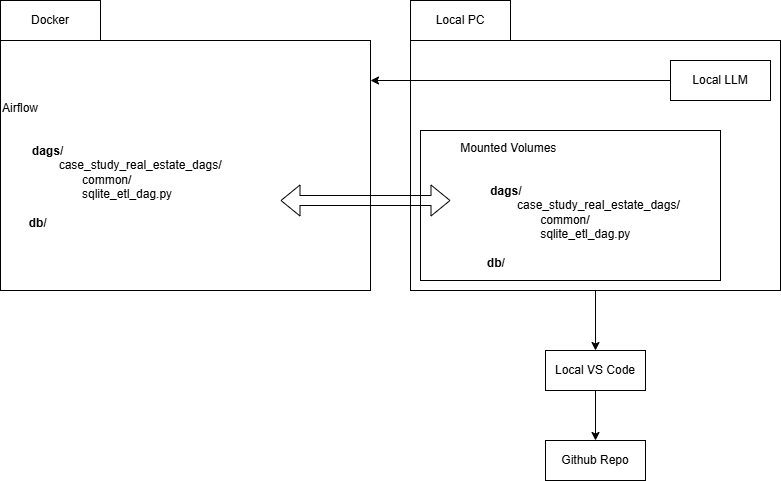

The diagram above was exported from draw.io. Its source (the exported page's mxGraphModel, read from the mxfile embedded in the PNG):
<mxGraphModel dx="1426" dy="841" grid="1" gridSize="10" guides="1" tooltips="1" connect="1" arrows="1" fold="1" page="1" pageScale="1" pageWidth="827" pageHeight="1169" math="0" shadow="0">
  <root>
    <mxCell id="0" />
    <mxCell id="1" parent="0" />
    <mxCell id="yDvmvgu4qE84-8Te7Jdf-1" parent="1" style="rounded=0;whiteSpace=wrap;html=1;" value="Docker" vertex="1">
      <mxGeometry height="40" width="100" x="30" y="290" as="geometry" />
    </mxCell>
    <mxCell id="yDvmvgu4qE84-8Te7Jdf-2" parent="1" style="rounded=0;whiteSpace=wrap;html=1;align=left;" value="&lt;div style=&quot;&quot;&gt;&lt;span style=&quot;background-color: transparent; color: light-dark(rgb(0, 0, 0), rgb(255, 255, 255));&quot;&gt;Airflow&lt;/span&gt;&lt;/div&gt;&lt;div style=&quot;&quot;&gt;&lt;br&gt;&lt;/div&gt;&lt;div style=&quot;&quot;&gt;&lt;br&gt;&lt;/div&gt;&lt;div style=&quot;&quot;&gt;&amp;nbsp; &amp;nbsp; &amp;nbsp; &amp;nbsp; &amp;nbsp;&lt;b&gt;dags/&lt;/b&gt;&lt;/div&gt;&lt;div style=&quot;&quot;&gt;&amp;nbsp; &amp;nbsp; &amp;nbsp; &amp;nbsp; &amp;nbsp; &amp;nbsp; &amp;nbsp; &amp;nbsp; &amp;nbsp;&lt;span style=&quot;background-color: transparent; color: light-dark(rgb(0, 0, 0), rgb(255, 255, 255));&quot;&gt;case_study_real_estate_dags/&lt;/span&gt;&lt;/div&gt;&lt;div style=&quot;&quot;&gt;&lt;span style=&quot;background-color: transparent; color: light-dark(rgb(0, 0, 0), rgb(255, 255, 255));&quot;&gt;&lt;span style=&quot;white-space: pre;&quot;&gt;&#09;&lt;/span&gt;&lt;span style=&quot;white-space: pre;&quot;&gt;&#09;&lt;/span&gt;&lt;span style=&quot;white-space: pre;&quot;&gt;&#09;&lt;/span&gt;common/&lt;/span&gt;&lt;/div&gt;&lt;div style=&quot;&quot;&gt;&lt;span style=&quot;background-color: transparent;&quot;&gt;&lt;span style=&quot;white-space: pre;&quot;&gt;&#09;&lt;/span&gt;&lt;span style=&quot;white-space: pre;&quot;&gt;&#09;&lt;/span&gt;&lt;span style=&quot;white-space: pre;&quot;&gt;&#09;&lt;/span&gt;sqlite_etl_dag.py&lt;/span&gt;&lt;/div&gt;&lt;div style=&quot;&quot;&gt;&lt;span style=&quot;background-color: transparent;&quot;&gt;&lt;br&gt;&lt;/span&gt;&lt;/div&gt;&lt;div style=&quot;&quot;&gt;&lt;span style=&quot;background-color: transparent;&quot;&gt;&lt;b&gt;&lt;span style=&quot;white-space: pre;&quot;&gt;&#09;&lt;/span&gt;db/&lt;/b&gt;&lt;span style=&quot;white-space: pre;&quot;&gt;&#09;&lt;/span&gt;&lt;br&gt;&lt;/span&gt;&lt;/div&gt;" vertex="1">
      <mxGeometry height="250" width="370" x="30" y="330" as="geometry" />
    </mxCell>
    <mxCell id="yDvmvgu4qE84-8Te7Jdf-5" parent="1" style="rounded=0;whiteSpace=wrap;html=1;" value="Github Repo" vertex="1">
      <mxGeometry height="40" width="100" x="575" y="730" as="geometry" />
    </mxCell>
    <mxCell id="yDvmvgu4qE84-8Te7Jdf-10" edge="1" parent="1" source="yDvmvgu4qE84-8Te7Jdf-6" style="edgeStyle=orthogonalEdgeStyle;rounded=0;orthogonalLoop=1;jettySize=auto;html=1;exitX=0.5;exitY=1;exitDx=0;exitDy=0;" target="yDvmvgu4qE84-8Te7Jdf-5">
      <mxGeometry relative="1" as="geometry" />
    </mxCell>
    <mxCell id="yDvmvgu4qE84-8Te7Jdf-6" parent="1" style="rounded=0;whiteSpace=wrap;html=1;" value="Local VS Code" vertex="1">
      <mxGeometry height="40" width="100" x="575" y="640" as="geometry" />
    </mxCell>
    <mxCell id="yDvmvgu4qE84-8Te7Jdf-11" edge="1" parent="1" source="yDvmvgu4qE84-8Te7Jdf-8" style="edgeStyle=orthogonalEdgeStyle;rounded=0;orthogonalLoop=1;jettySize=auto;html=1;exitX=0.5;exitY=1;exitDx=0;exitDy=0;entryX=0.5;entryY=0;entryDx=0;entryDy=0;" target="yDvmvgu4qE84-8Te7Jdf-6">
      <mxGeometry relative="1" as="geometry" />
    </mxCell>
    <mxCell id="yDvmvgu4qE84-8Te7Jdf-8" parent="1" style="rounded=0;whiteSpace=wrap;html=1;align=left;" value="&lt;div style=&quot;&quot;&gt;&lt;br&gt;&lt;/div&gt;" vertex="1">
      <mxGeometry height="250" width="370" x="440" y="330" as="geometry" />
    </mxCell>
    <mxCell id="yDvmvgu4qE84-8Te7Jdf-12" parent="1" style="rounded=0;whiteSpace=wrap;html=1;" value="Local PC" vertex="1">
      <mxGeometry height="40" width="100" x="440" y="290" as="geometry" />
    </mxCell>
    <mxCell id="yDvmvgu4qE84-8Te7Jdf-3" parent="1" style="rounded=0;whiteSpace=wrap;html=1;" value="Local LLM" vertex="1">
      <mxGeometry height="40" width="100" x="700" y="350" as="geometry" />
    </mxCell>
    <mxCell id="yDvmvgu4qE84-8Te7Jdf-15" parent="1" style="rounded=0;whiteSpace=wrap;html=1;" value="&lt;div style=&quot;text-align: left;&quot;&gt;&lt;span style=&quot;background-color: transparent; color: light-dark(rgb(0, 0, 0), rgb(255, 255, 255));&quot;&gt;Mounted Volumes&amp;nbsp;&lt;/span&gt;&lt;/div&gt;&lt;div style=&quot;text-align: left;&quot;&gt;&lt;br&gt;&lt;/div&gt;&lt;div style=&quot;text-align: left;&quot;&gt;&lt;br&gt;&lt;/div&gt;&lt;div style=&quot;text-align: left;&quot;&gt;&amp;nbsp; &amp;nbsp; &amp;nbsp; &amp;nbsp; &amp;nbsp;&lt;b&gt;dags/&lt;/b&gt;&lt;/div&gt;&lt;div style=&quot;text-align: left;&quot;&gt;&amp;nbsp; &amp;nbsp; &amp;nbsp; &amp;nbsp; &amp;nbsp; &amp;nbsp; &amp;nbsp; &amp;nbsp; &amp;nbsp;&lt;span style=&quot;background-color: transparent; color: light-dark(rgb(0, 0, 0), rgb(255, 255, 255));&quot;&gt;case_study_real_estate_dags/&lt;/span&gt;&lt;/div&gt;&lt;div style=&quot;text-align: left;&quot;&gt;&lt;span style=&quot;background-color: transparent; color: light-dark(rgb(0, 0, 0), rgb(255, 255, 255));&quot;&gt;&lt;span style=&quot;white-space: pre;&quot;&gt;&#09;&lt;/span&gt;&lt;span style=&quot;white-space: pre;&quot;&gt;&#09;&lt;/span&gt;&lt;span style=&quot;white-space: pre;&quot;&gt;&#09;&lt;/span&gt;common/&lt;/span&gt;&lt;/div&gt;&lt;div style=&quot;text-align: left;&quot;&gt;&lt;span style=&quot;background-color: transparent;&quot;&gt;&lt;span style=&quot;white-space: pre;&quot;&gt;&#09;&lt;/span&gt;&lt;span style=&quot;white-space: pre;&quot;&gt;&#09;&lt;/span&gt;&lt;span style=&quot;white-space: pre;&quot;&gt;&#09;&lt;/span&gt;sqlite_etl_dag.py&lt;/span&gt;&lt;/div&gt;&lt;div style=&quot;text-align: left;&quot;&gt;&lt;span style=&quot;background-color: transparent;&quot;&gt;&lt;br&gt;&lt;/span&gt;&lt;/div&gt;&lt;div style=&quot;text-align: left;&quot;&gt;&lt;span style=&quot;background-color: transparent;&quot;&gt;&lt;b&gt;&lt;span style=&quot;white-space: pre;&quot;&gt;&#09;&lt;/span&gt;db/&lt;/b&gt;&lt;span style=&quot;white-space: pre;&quot;&gt;&#09;&lt;/span&gt;&lt;/span&gt;&lt;/div&gt;" vertex="1">
      <mxGeometry height="150" width="300" x="450" y="420" as="geometry" />
    </mxCell>
    <mxCell id="yDvmvgu4qE84-8Te7Jdf-13" edge="1" parent="1" style="shape=flexArrow;endArrow=classic;startArrow=classic;html=1;rounded=0;" value="">
      <mxGeometry height="100" relative="1" width="100" as="geometry">
        <mxPoint x="310" y="490" as="sourcePoint" />
        <mxPoint x="480" y="489.9969014084508" as="targetPoint" />
      </mxGeometry>
    </mxCell>
    <mxCell id="yDvmvgu4qE84-8Te7Jdf-19" edge="1" parent="1" source="yDvmvgu4qE84-8Te7Jdf-3" style="edgeStyle=orthogonalEdgeStyle;rounded=0;orthogonalLoop=1;jettySize=auto;html=1;exitX=0;exitY=0.5;exitDx=0;exitDy=0;entryX=1;entryY=0.16;entryDx=0;entryDy=0;entryPerimeter=0;" target="yDvmvgu4qE84-8Te7Jdf-2">
      <mxGeometry relative="1" as="geometry" />
    </mxCell>
  </root>
</mxGraphModel>